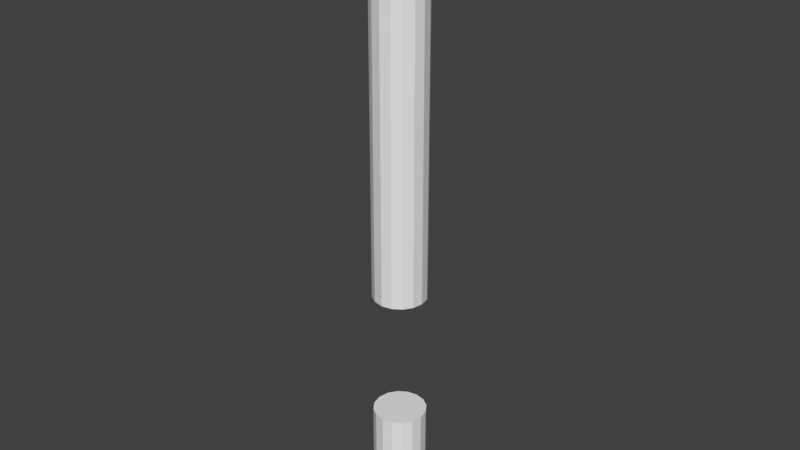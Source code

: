 # Source: WoodenBeamSquash.blend  (saved by Blender 2.78.0; exported with 4.5.12 LTS)
import bpy
from mathutils import Matrix  # noqa: F401  (used for matrix-valued properties, if any)

bpy.ops.wm.read_factory_settings(use_empty=True)
scene = bpy.context.scene
scene.name = 'Scene'

# ---- collections
col_collection_1 = bpy.data.collections.new('Collection 1'); scene.collection.children.link(col_collection_1)

# ---- world
world_world = bpy.data.worlds.new('World'); scene.world = world_world
world_world.color = (0.05088, 0.05088, 0.05088)
world_world.use_sun_shadow = False
world_world.sun_shadow_jitter_overblur = 0.0
world_world.cycles.sampling_method = 'MANUAL'

# ---- meshes
me_cylinder_001 = bpy.data.meshes.new('Cylinder.001')
me_cylinder_001.from_pydata([(0.0003279, 0.02737, 0.3932), (0.192, 0.02737, 0.3551), (0.3545, 0.02737, 0.2465), (0.5011, 0.02735, -0.1076), (0.192, 0.02733, -0.5703), (0.0003281, 0.02733, -0.6084), (-0.5005, 0.02735, -0.1076), (-0.3538, 0.02737, 0.2465), (0.0003279, 7.274, 0.3934), (0.192, 7.274, 0.3553), (0.3545, 7.274, 0.2467), (0.463, 7.274, 0.08422), (0.463, 0.02736, 0.08406), (0.5011, 7.274, -0.1074), (0.463, 7.274, -0.2991), (0.463, 0.02734, -0.2992), (0.3545, 7.274, -0.4616), (0.3545, 0.02733, -0.4617), (0.192, 7.274, -0.5701), (0.0003281, 7.274, -0.6082), (-0.1913, 7.274, -0.5701), (-0.1913, 0.02733, -0.5703), (-0.3538, 7.274, -0.4616), (-0.3538, 0.02733, -0.4617), (-0.4624, 7.274, -0.2991), (-0.4624, 0.02734, -0.2992), (-0.5005, 7.274, -0.1074), (-0.4624, 7.274, 0.08422), (-0.4624, 0.02736, 0.08406), (-0.3538, 7.274, 0.2467), (-0.1913, 7.274, 0.3553), (-0.1913, 0.02737, 0.3551)], [], [(1, 0, 31, 7, 28, 6, 25, 23, 21, 5, 4, 17, 15, 3, 12, 2), (8, 0, 1, 9), (9, 1, 2, 10), (10, 2, 12, 11), (11, 12, 3, 13), (13, 3, 15, 14), (14, 15, 17, 16), (16, 17, 4, 18), (18, 4, 5, 19), (19, 5, 21, 20), (20, 21, 23, 22), (22, 23, 25, 24), (24, 25, 6, 26), (26, 6, 28, 27), (27, 28, 7, 29), (29, 7, 31, 30), (30, 31, 0, 8), (8, 9, 10, 11, 13, 14, 16, 18, 19, 20, 22, 24, 26, 27, 29, 30)])
_uv = me_cylinder_001.uv_layers.new(name='UVMap')
_uv.uv.foreach_set('vector', [0.09467, 0.226, 0.04735, 0.2064, 0.0225, 0.1686, 0.01376, 0.1239, 0.02255, 0.07576, 0.04112, 0.04187, 0.07062, 0.01806, 0.09933, 0.01087, 0.1412, 0.01087, 0.1762, 0.02324, 0.2031, 0.04911, 0.217, 0.08455, 0.2144, 0.1322, 0.2005, 0.1655, 0.1767, 0.1971, 0.1433, 0.2162, 0.1253, 0.9907, 0.124, 0.5181, 0.1426, 0.5145, 0.1435, 0.9868, 0.1435, 0.9868, 0.1426, 0.5145, 0.1599, 0.514, 0.1604, 0.9812, 0.1604, 0.9812, 0.1599, 0.514, 0.1723, 0.5142, 0.1732, 0.9817, 0.1064, 0.9969, 0.1059, 0.519, 0.1268, 0.5256, 0.1269, 0.9923, 0.1269, 0.9923, 0.1268, 0.5256, 0.1451, 0.5246, 0.1419, 0.9892, 0.1419, 0.9892, 0.1451, 0.5246, 0.1621, 0.5176, 0.1612, 0.9877, 0.2516, 0.5208, 0.2513, 0.9982, 0.2383, 0.9938, 0.2378, 0.522, 0.2378, 0.522, 0.2383, 0.9938, 0.2207, 0.9858, 0.221, 0.5232, 0.221, 0.5232, 0.2207, 0.9858, 0.2022, 0.9887, 0.2032, 0.5203, 0.2032, 0.5203, 0.2022, 0.9887, 0.1887, 0.9875, 0.1859, 0.5176, 0.1859, 0.5176, 0.1887, 0.9875, 0.1734, 0.9815, 0.1725, 0.5154, 0.1616, 0.987, 0.1623, 0.5164, 0.1787, 0.5154, 0.1796, 0.9882, 0.1796, 0.9882, 0.1787, 0.5154, 0.1966, 0.5166, 0.1979, 0.989, 0.1979, 0.989, 0.1966, 0.5166, 0.214, 0.5166, 0.2139, 0.9914, 0.2139, 0.9914, 0.214, 0.5166, 0.1064, 0.5191, 0.1099, 0.9924, 0.1099, 0.9924, 0.1064, 0.5191, 0.124, 0.5181, 0.1253, 0.9907, 0.07062, 0.01806, 0.09933, 0.01087, 0.1412, 0.01087, 0.1762, 0.02324, 0.2031, 0.04911, 0.217, 0.08455, 0.2144, 0.1322, 0.2005, 0.1655, 0.1767, 0.1971, 0.1433, 0.2162, 0.09467, 0.226, 0.04735, 0.2064, 0.0225, 0.1686, 0.01376, 0.1239, 0.02255, 0.07576, 0.04112, 0.04187])
_ca = me_cylinder_001.color_attributes.new('Col', 'BYTE_COLOR', 'CORNER')
_ca.data.foreach_set('color', [0.7305, 0.5149, 0.2502, 1.0, 0.7305, 0.5149, 0.2502, 1.0, 0.7305, 0.5149, 0.2502, 1.0, 0.7305, 0.5149, 0.2502, 1.0, 0.7305, 0.5149, 0.2502, 1.0, 0.7305, 0.5149, 0.2502, 1.0, 0.7305, 0.5149, 0.2502, 1.0, 0.7305, 0.5149, 0.2502, 1.0, 0.7305, 0.5149, 0.2502, 1.0, 0.7305, 0.5149, 0.2502, 1.0, 0.7305, 0.5149, 0.2502, 1.0, 0.7305, 0.5149, 0.2502, 1.0, 0.7305, 0.5149, 0.2502, 1.0, 0.7305, 0.5149, 0.2502, 1.0, 0.7305, 0.5149, 0.2502, 1.0, 0.7305, 0.5149, 0.2502, 1.0, 0.107, 0.04231, 0.02029, 1.0, 0.2016, 0.07619, 0.0356, 1.0, 0.1651, 0.06301, 0.02956, 1.0, 0.107, 0.04231, 0.02029, 1.0, 0.107, 0.04231, 0.02029, 1.0, 0.1651, 0.06301, 0.02956, 1.0, 0.107, 0.04231, 0.02029, 1.0, 0.107, 0.04231, 0.02029, 1.0, 0.107, 0.04231, 0.02029, 1.0, 0.107, 0.04231, 0.02029, 1.0, 0.2159, 0.08228, 0.0382, 1.0, 0.107, 0.04231, 0.02029, 1.0, 0.107, 0.04231, 0.02029, 1.0, 0.2159, 0.08228, 0.0382, 1.0, 0.2502, 0.09306, 0.04231, 1.0, 0.107, 0.04231, 0.02029, 1.0, 0.107, 0.04231, 0.02029, 1.0, 0.2502, 0.09306, 0.04231, 1.0, 0.107, 0.04231, 0.02029, 1.0, 0.107, 0.04231, 0.02029, 1.0, 0.107, 0.04231, 0.02029, 1.0, 0.107, 0.04231, 0.02029, 1.0, 0.1529, 0.05951, 0.02732, 1.0, 0.107, 0.04231, 0.02029, 1.0, 0.107, 0.04231, 0.02029, 1.0, 0.1529, 0.05951, 0.02732, 1.0, 0.2462, 0.09306, 0.04231, 1.0, 0.107, 0.04231, 0.02029, 1.0, 0.107, 0.04231, 0.02029, 1.0, 0.2462, 0.09306, 0.04231, 1.0, 0.1529, 0.05951, 0.02732, 1.0, 0.107, 0.04231, 0.02029, 1.0, 0.107, 0.04231, 0.02029, 1.0, 0.1529, 0.05951, 0.02732, 1.0, 0.2159, 0.08022, 0.0382, 1.0, 0.107, 0.04231, 0.02029, 1.0, 0.107, 0.04231, 0.02029, 1.0, 0.2159, 0.08022, 0.0382, 1.0, 0.2423, 0.09084, 0.04092, 1.0, 0.107, 0.04231, 0.02029, 1.0, 0.107, 0.04231, 0.02029, 1.0, 0.2423, 0.09084, 0.04092, 1.0, 0.107, 0.04231, 0.02029, 1.0, 0.107, 0.04231, 0.02029, 1.0, 0.107, 0.04231, 0.02029, 1.0, 0.107, 0.04231, 0.02029, 1.0, 0.1441, 0.05613, 0.02624, 1.0, 0.107, 0.04231, 0.02029, 1.0, 0.107, 0.04231, 0.02029, 1.0, 0.1441, 0.05613, 0.02624, 1.0, 0.227, 0.0865, 0.03955, 1.0, 0.107, 0.04231, 0.02029, 1.0, 0.107, 0.04231, 0.02029, 1.0, 0.227, 0.0865, 0.03955, 1.0, 0.107, 0.04231, 0.02029, 1.0, 0.107, 0.04231, 0.02029, 1.0, 0.107, 0.04231, 0.02029, 1.0, 0.107, 0.04231, 0.02029, 1.0, 0.2195, 0.08228, 0.0382, 1.0, 0.107, 0.04231, 0.02029, 1.0, 0.107, 0.04231, 0.02029, 1.0, 0.2195, 0.08228, 0.0382, 1.0, 0.2016, 0.07619, 0.0356, 1.0, 0.107, 0.04231, 0.02029, 1.0, 0.107, 0.04231, 0.02029, 1.0, 0.107, 0.04231, 0.02029, 1.0, 0.107, 0.04231, 0.02029, 1.0, 0.107, 0.04231, 0.02029, 1.0, 0.107, 0.04231, 0.02029, 1.0, 0.107, 0.04231, 0.02029, 1.0, 0.107, 0.04231, 0.02029, 1.0, 0.107, 0.04231, 0.02029, 1.0, 0.107, 0.04231, 0.02029, 1.0, 0.107, 0.04231, 0.02029, 1.0, 0.107, 0.04231, 0.02029, 1.0, 0.107, 0.04231, 0.02029, 1.0, 0.107, 0.04231, 0.02029, 1.0, 0.107, 0.04231, 0.02029, 1.0, 0.107, 0.04231, 0.02029, 1.0, 0.107, 0.04231, 0.02029, 1.0])
me_cylinder_001.use_remesh_preserve_volume = False
me_cylinder_001.use_remesh_preserve_attributes = False
me_cylinder_001.use_mirror_vertex_groups = False
me_cylinder_001.update()
me_cylinder_000 = bpy.data.meshes.new('Cylinder.000')
me_cylinder_000.from_pydata([(0.0003279, 7.274, 0.3934), (0.192, 7.274, 0.3553), (0.3545, 7.274, 0.2467), (0.463, 7.274, 0.08422), (0.5011, 7.274, -0.1074), (0.463, 7.274, -0.2991), (0.3545, 7.274, -0.4616), (0.192, 7.274, -0.5701), (0.0003281, 7.274, -0.6082), (-0.1913, 7.274, -0.5701), (-0.3538, 7.274, -0.4616), (-0.4624, 7.274, -0.2991), (-0.5005, 7.274, -0.1074), (-0.4624, 7.274, 0.08422), (-0.3538, 7.274, 0.2467), (-0.1913, 7.274, 0.3553), (0.0003279, 0.02737, 0.3932), (0.192, 0.02737, 0.3551), (0.3545, 0.02737, 0.2465), (0.463, 0.02736, 0.08406), (0.5011, 0.02735, -0.1076), (0.463, 0.02734, -0.2992), (0.3545, 0.02733, -0.4617), (0.192, 0.02733, -0.5703), (0.0003281, 0.02733, -0.6084), (-0.1913, 0.02733, -0.5703), (-0.3538, 0.02733, -0.4617), (-0.4624, 0.02734, -0.2992), (-0.5005, 0.02735, -0.1076), (-0.4624, 0.02736, 0.08406), (-0.3538, 0.02737, 0.2465), (-0.1913, 0.02737, 0.3551)], [], [(0, 1, 2, 3, 4, 5, 6, 7, 8, 9, 10, 11, 12, 13, 14, 15), (0, 16, 17, 1), (1, 17, 18, 2), (2, 18, 19, 3), (3, 19, 20, 4), (4, 20, 21, 5), (5, 21, 22, 6), (6, 22, 23, 7), (7, 23, 24, 8), (8, 24, 25, 9), (9, 25, 26, 10), (10, 26, 27, 11), (11, 27, 28, 12), (12, 28, 29, 13), (13, 29, 30, 14), (17, 16, 31, 30, 29, 28, 27, 26, 25, 24, 23, 22, 21, 20, 19, 18), (14, 30, 31, 15), (15, 31, 16, 0)])
_ca = me_cylinder_000.color_attributes.new('Col', 'BYTE_COLOR', 'CORNER')
_ca.data.foreach_set('color', [0.7011, 0.491, 0.2346, 1.0, 0.7305, 0.5149, 0.2502, 1.0, 0.7305, 0.5149, 0.2502, 1.0, 0.7305, 0.5149, 0.2502, 1.0, 0.7305, 0.5149, 0.2502, 1.0, 0.7305, 0.5149, 0.2502, 1.0, 0.7305, 0.5149, 0.2502, 1.0, 0.7305, 0.5149, 0.2502, 1.0, 0.7305, 0.5149, 0.2502, 1.0, 0.7305, 0.5149, 0.2502, 1.0, 0.6939, 0.4851, 0.2346, 1.0, 0.6795, 0.4735, 0.227, 1.0, 0.7305, 0.5149, 0.2502, 1.0, 0.7305, 0.5149, 0.2502, 1.0, 0.7305, 0.5149, 0.2502, 1.0, 0.7231, 0.5089, 0.2462, 1.0, 0.107, 0.04231, 0.02029, 1.0, 0.107, 0.04231, 0.02029, 1.0, 0.2542, 0.09531, 0.04374, 1.0, 0.2122, 0.08022, 0.03689, 1.0, 0.2122, 0.08022, 0.03689, 1.0, 0.2542, 0.09531, 0.04374, 1.0, 0.107, 0.04231, 0.02029, 1.0, 0.1274, 0.04971, 0.02315, 1.0, 0.1274, 0.04971, 0.02315, 1.0, 0.107, 0.04231, 0.02029, 1.0, 0.1221, 0.04817, 0.02315, 1.0, 0.1981, 0.07421, 0.03434, 1.0, 0.1981, 0.07421, 0.03434, 1.0, 0.1274, 0.04971, 0.02122, 1.0, 0.1119, 0.04374, 0.0185, 1.0, 0.107, 0.04231, 0.02029, 1.0, 0.107, 0.04231, 0.02029, 1.0, 0.07421, 0.0319, 0.01444, 1.0, 0.08228, 0.03434, 0.016, 1.0, 0.1746, 0.06663, 0.03071, 1.0, 0.1746, 0.06663, 0.03071, 1.0, 0.08228, 0.03434, 0.016, 1.0, 0.162, 0.06301, 0.02956, 1.0, 0.227, 0.08438, 0.03955, 1.0, 0.227, 0.08438, 0.03955, 1.0, 0.162, 0.06301, 0.02956, 1.0, 0.107, 0.04231, 0.02029, 1.0, 0.2086, 0.07819, 0.03689, 1.0, 0.2159, 0.08228, 0.0382, 1.0, 0.107, 0.04231, 0.02029, 1.0, 0.2502, 0.09306, 0.04231, 1.0, 0.1144, 0.04519, 0.02122, 1.0, 0.1144, 0.04519, 0.02122, 1.0, 0.2502, 0.09306, 0.04231, 1.0, 0.107, 0.04231, 0.02029, 1.0, 0.107, 0.04231, 0.02029, 1.0, 0.107, 0.04231, 0.02029, 1.0, 0.107, 0.04231, 0.02029, 1.0, 0.1195, 0.04667, 0.02217, 1.0, 0.1946, 0.07421, 0.03434, 1.0, 0.1946, 0.07421, 0.03434, 1.0, 0.1195, 0.04667, 0.02217, 1.0, 0.107, 0.04231, 0.02029, 1.0, 0.107, 0.04231, 0.02029, 1.0, 0.107, 0.04231, 0.02029, 1.0, 0.107, 0.04231, 0.02029, 1.0, 0.1714, 0.0648, 0.03071, 1.0, 0.1812, 0.06848, 0.0319, 1.0, 0.1812, 0.06848, 0.0319, 1.0, 0.1714, 0.0648, 0.03071, 1.0, 0.107, 0.04231, 0.02029, 1.0, 0.1529, 0.05951, 0.02843, 1.0, 0.1529, 0.05951, 0.02843, 1.0, 0.107, 0.04231, 0.02029, 1.0, 0.2195, 0.08438, 0.0382, 1.0, 0.107, 0.04231, 0.02029, 1.0, 1.0, 1.0, 1.0, 1.0, 1.0, 1.0, 1.0, 1.0, 1.0, 1.0, 1.0, 1.0, 1.0, 1.0, 1.0, 1.0, 1.0, 1.0, 1.0, 1.0, 1.0, 1.0, 1.0, 1.0, 1.0, 1.0, 1.0, 1.0, 1.0, 1.0, 1.0, 1.0, 1.0, 1.0, 1.0, 1.0, 1.0, 1.0, 1.0, 1.0, 1.0, 1.0, 1.0, 1.0, 1.0, 1.0, 1.0, 1.0, 1.0, 1.0, 1.0, 1.0, 1.0, 1.0, 1.0, 1.0, 1.0, 1.0, 1.0, 1.0, 1.0, 1.0, 1.0, 1.0, 0.107, 0.04231, 0.02029, 1.0, 0.2195, 0.08438, 0.0382, 1.0, 0.107, 0.04231, 0.02029, 1.0, 0.107, 0.04231, 0.02029, 1.0, 0.1095, 0.04374, 0.02122, 1.0, 0.107, 0.04231, 0.02029, 1.0, 0.107, 0.04231, 0.02029, 1.0, 0.107, 0.04231, 0.02029, 1.0])
me_cylinder_000.use_remesh_preserve_volume = False
me_cylinder_000.use_remesh_preserve_attributes = False
me_cylinder_000.use_mirror_vertex_groups = False
me_cylinder_000.update()

# ---- objects
ob_upper = bpy.data.objects.new('Upper', me_cylinder_001)
ob_bottom = bpy.data.objects.new('Bottom', me_cylinder_000)

# ---- transforms, parenting, visibility, modifiers, constraints
ob_upper.location = (0.0, 0.0, 4.456)
ob_upper.rotation_euler = (1.571, -0.0, 0.0)
ob_upper.lineart.crease_threshold = 0.0
ob_bottom.location = (0.0, 0.0, 0.02816)
ob_bottom.rotation_euler = (1.571, -0.0, 0.0)
ob_bottom.scale = (1.0, 0.2777, 1.0)
ob_bottom.lineart.crease_threshold = 0.0

# ---- collection membership
col_collection_1.objects.link(ob_upper)
col_collection_1.objects.link(ob_bottom)

# ---- scene / render settings (as saved in the file)
scene.frame_start = 1; scene.frame_end = 250; scene.frame_set(122)
scene.render.engine = 'BLENDER_EEVEE_NEXT'
scene.render.resolution_percentage = 50
scene.render.dither_intensity = 0.0
scene.cycles.use_denoising = False
scene.cycles.samples = 128
scene.cycles.sampling_pattern = 'TABULATED_SOBOL'
scene.cycles.light_sampling_threshold = 0.0
scene.cycles.use_adaptive_sampling = False
scene.cycles.use_light_tree = False
scene.cycles.blur_glossy = 0.0
scene.cycles.sample_clamp_indirect = 0.0
scene.view_settings.view_transform = 'Standard'
bpy.context.view_layer.update()

# ---- added for rendering (the .blend has no active camera and no usable light): camera, sun
cam_auto = bpy.data.cameras.new('AutoCamera')
cam_auto.lens = 50.0
cam_auto.sensor_width = 36.0
cam_auto.clip_end = 1000.0
ob_auto_camera = bpy.data.objects.new('AutoCamera', cam_auto)
scene.collection.objects.link(ob_auto_camera)
ob_auto_camera.location = (10.8994, -12.9711, 14.6022)
ob_auto_camera.rotation_euler = (1.09748, -7.21219e-08, 0.694738)
scene.camera = ob_auto_camera
light_auto_sun = bpy.data.lights.new('AutoSun', 'SUN')
light_auto_sun.energy = 3.0
light_auto_sun.angle = 0.0523599
ob_auto_sun = bpy.data.objects.new('AutoSun', light_auto_sun)
scene.collection.objects.link(ob_auto_sun)
ob_auto_sun.rotation_euler = (0.872665, 0.174533, 0.523599)
bpy.context.view_layer.update()
